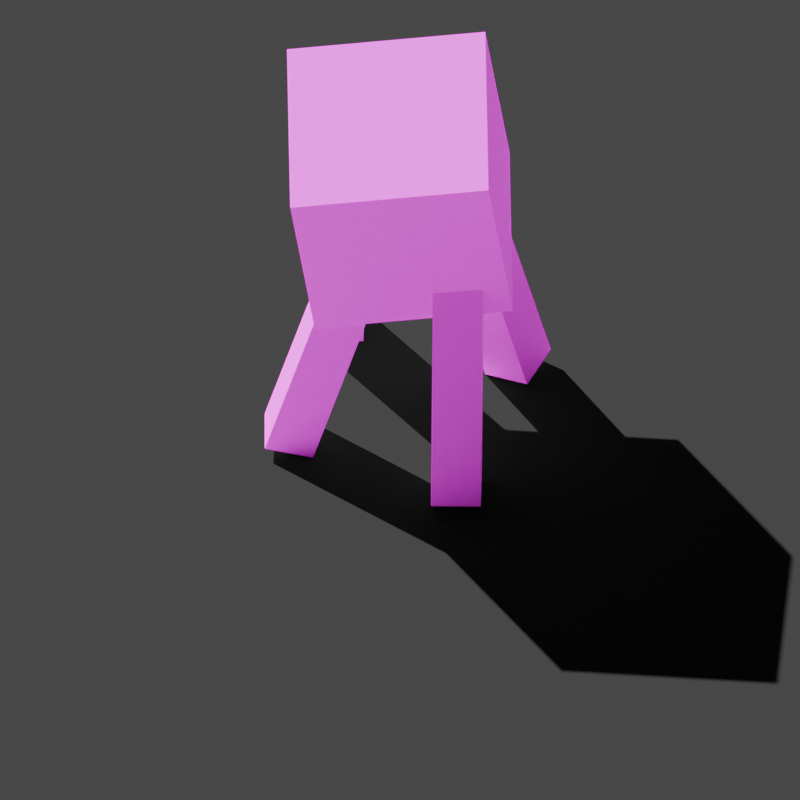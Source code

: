 # Source: walker.blend  (saved by Blender 4.0.36; exported with 4.5.12 LTS)
import bpy
from mathutils import Matrix  # noqa: F401  (used for matrix-valued properties, if any)

bpy.ops.wm.read_factory_settings(use_empty=True)
scene = bpy.context.scene
scene.name = 'Scene'

# ---- collections
col_collection = bpy.data.collections.new('Collection'); scene.collection.children.link(col_collection)

# ---- images (referenced by path relative to the original .blend; pixels are not part of the script)
import os
ASSET_DIR = os.environ.get("B2B_ASSET_DIR", "")  # directory of the original .blend (textures are referenced by path, not embedded)
HERE = os.path.dirname(os.path.abspath(__file__))  # packed textures are extracted next to this script under _unpacked/

def load_image(name, relpath, width, height, colorspace="sRGB"):
    """Load a texture the original file referenced (path relative to the .blend, or extracted next to this script)."""
    p = next((c for c in (os.path.join(HERE, relpath), os.path.join(ASSET_DIR, relpath)) if relpath and os.path.exists(c)), "")
    if p:
        img = bpy.data.images.load(p, check_existing=True)
        img.name = name
    else:  # same state as the original file: an image datablock whose file is absent (Cycles renders it pink)
        img = bpy.data.images.new(name, width, height)
        img.source = "FILE"
        img.filepath = "//" + (relpath or name)
    img.colorspace_settings.name = colorspace
    return img
img_0b9b582fca0cca5f70b4aa1f77024995_jpg = load_image('0b9b582fca0cca5f70b4aa1f77024995.jpg', '0b9b582fca0cca5f70b4aa1f77024995.jpg', 1024, 1024, 'sRGB')

# ---- materials (node trees are filled in below, after node groups)
mat_material = bpy.data.materials.new('Material')
mat_material.alpha_threshold = 0.0
mat_material.use_transparent_shadow = False
mat_material.roughness = 0.5
mat_material.line_color = (0.0, 0.0, 0.0, 1.0)
mat_shadow_catcher = bpy.data.materials.new('shadow_catcher')
mat_shadow_catcher.surface_render_method = 'BLENDED'
mat_shadow_catcher.blend_method = 'BLEND'
mat_checker_grid = bpy.data.materials.new('checker_grid')
mat_checker_grid.surface_render_method = 'BLENDED'
mat_checker_grid.blend_method = 'BLEND'

# ---- material node trees
mat_material.use_nodes = True; mat_material.node_tree.nodes.clear()
_N = mat_material.node_tree.nodes; _L = mat_material.node_tree.links
n0 = _N.new('ShaderNodeOutputMaterial'); n0.name = 'Material Output'; n0.location = (300, 300)
n1 = _N.new('ShaderNodeBsdfPrincipled'); n1.name = 'Principled BSDF'; n1.location = (10, 300)
n1.inputs[3].default_value = 1.45
n1.inputs[13].default_value = 0.0
n2 = _N.new('ShaderNodeTexImage'); n2.name = 'Image Texture'; n2.location = (-280, 280)
n2.image = img_0b9b582fca0cca5f70b4aa1f77024995_jpg
n2.interpolation = 'Closest'
_L.new(n1.outputs[0], n0.inputs[0])
_L.new(n2.outputs[0], n1.inputs[0])
n0.is_active_output = True
mat_shadow_catcher.use_nodes = True; mat_shadow_catcher.node_tree.nodes.clear()
_N = mat_shadow_catcher.node_tree.nodes; _L = mat_shadow_catcher.node_tree.links
n0 = _N.new('ShaderNodeOutputMaterial'); n0.name = 'Material Output'; n0.location = (300, 300)
n0.target = 'EEVEE'
n1 = _N.new('ShaderNodeBsdfPrincipled'); n1.name = 'Principled BSDF'; n1.location = (0, 0)
n1.inputs[0].default_value = (0.0, 0.0, 0.0, 1.0)
n1.inputs[2].default_value = 1.0
n1.inputs[3].default_value = 1.45
n1.inputs[13].default_value = 0.0
n2 = _N.new('ShaderNodeValToRGB'); n2.name = 'Color Ramp'; n2.location = (0, 0)
while len(n2.color_ramp.elements) > 1: n2.color_ramp.elements.remove(n2.color_ramp.elements[-1])
n2.color_ramp.elements[0].position = 0.0; n2.color_ramp.elements[0].color = (1.0, 1.0, 1.0, 1.0)
_e = n2.color_ramp.elements.new(0.1545); _e.color = (0.0, 0.0, 0.0, 1.0)
n3 = _N.new('ShaderNodeShaderToRGB'); n3.name = 'Shader to RGB'; n3.location = (0, 0)
n4 = _N.new('ShaderNodeBsdfDiffuse'); n4.name = 'Diffuse BSDF'; n4.location = (0, 0)
n4.inputs[0].default_value = (1.0, 1.0, 1.0, 1.0)
n4.inputs[1].default_value = 1.0
n5 = _N.new('ShaderNodeOutputMaterial'); n5.name = 'Material Output.001'; n5.location = (0, 0)
n5.target = 'CYCLES'
n6 = _N.new('ShaderNodeBsdfPrincipled'); n6.name = 'Principled BSDF.001'; n6.location = (0, 0)
n6.inputs[0].default_value = (1.0, 1.0, 1.0, 1.0)
n6.inputs[2].default_value = 1.0
n6.inputs[3].default_value = 1.45
n6.inputs[4].default_value = 0.8
n6.inputs[13].default_value = 0.0
n7 = _N.new('ShaderNodeMixShader'); n7.name = 'Mix Shader'; n7.location = (0, 0)
n7.label = 'Disable Shadow'
n7.hide = True
n8 = _N.new('ShaderNodeLightPath'); n8.name = 'Light Path'; n8.location = (0, 0)
n8.hide = True
n9 = _N.new('ShaderNodeBsdfTransparent'); n9.name = 'Transparent BSDF'; n9.location = (0, 0)
n9.hide = True
_L.new(n2.outputs[0], n1.inputs[4])
_L.new(n3.outputs[0], n2.inputs[0])
_L.new(n4.outputs[0], n3.inputs[0])
_L.new(n6.outputs[0], n5.inputs[0])
_L.new(n1.outputs[0], n7.inputs[1])
_L.new(n7.outputs[0], n0.inputs[0])
_L.new(n8.outputs[1], n7.inputs[0])
_L.new(n9.outputs[0], n7.inputs[2])
n0.is_active_output = True
mat_checker_grid.use_nodes = True; mat_checker_grid.node_tree.nodes.clear()
_N = mat_checker_grid.node_tree.nodes; _L = mat_checker_grid.node_tree.links
n0 = _N.new('ShaderNodeOutputMaterial'); n0.name = 'Material Output'; n0.location = (300, 300)
n0.target = 'CYCLES'
n1 = _N.new('ShaderNodeEmission'); n1.name = 'Emission'; n1.location = (0, 0)
n2 = _N.new('ShaderNodeTexChecker'); n2.name = 'Checker Texture'; n2.location = (0, 0)
n2.inputs[1].default_value = (0.02519, 0.02519, 0.02519, 1.0)
n2.inputs[2].default_value = (0.04971, 0.04971, 0.04971, 1.0)
n3 = _N.new('ShaderNodeVectorMath'); n3.name = 'Vector Math'; n3.location = (0, 0)
n3.inputs[1].default_value = (0.5, 0.5, 0.0)
n4 = _N.new('ShaderNodeVectorMath'); n4.name = 'Vector Math.001'; n4.location = (0, 0)
n4.operation = 'MULTIPLY'
n4.inputs[1].default_value = (8.0, 8.0, 8.0)
n5 = _N.new('ShaderNodeTexCoord'); n5.name = 'Texture Coordinate'; n5.location = (0, 0)
n6 = _N.new('ShaderNodeOutputMaterial'); n6.name = 'Material Output.001'; n6.location = (0, 0)
n6.target = 'EEVEE'
n7 = _N.new('ShaderNodeMixShader'); n7.name = 'Mix Shader'; n7.location = (0, 0)
n7.label = 'Disable Shadow'
n7.hide = True
n8 = _N.new('ShaderNodeLightPath'); n8.name = 'Light Path'; n8.location = (0, 0)
n8.hide = True
n9 = _N.new('ShaderNodeBsdfTransparent'); n9.name = 'Transparent BSDF'; n9.location = (0, 0)
n9.hide = True
_L.new(n1.outputs[0], n0.inputs[0])
_L.new(n2.outputs[0], n1.inputs[0])
_L.new(n3.outputs[0], n2.inputs[0])
_L.new(n4.outputs[0], n3.inputs[0])
_L.new(n5.outputs[2], n4.inputs[0])
_L.new(n1.outputs[0], n7.inputs[1])
_L.new(n7.outputs[0], n6.inputs[0])
_L.new(n8.outputs[1], n7.inputs[0])
_L.new(n9.outputs[0], n7.inputs[2])
n0.is_active_output = True

# ---- world
world_world = bpy.data.worlds.new('World'); scene.world = world_world
world_world.use_nodes = True; world_world.node_tree.nodes.clear()
_N = world_world.node_tree.nodes; _L = world_world.node_tree.links
n0 = _N.new('ShaderNodeOutputWorld'); n0.name = 'World Output'; n0.location = (300, 300)
n1 = _N.new('ShaderNodeBackground'); n1.name = 'Background'; n1.location = (10, 300)
n1.inputs[0].default_value = (0.05088, 0.05088, 0.05088, 1.0)
_L.new(n1.outputs[0], n0.inputs[0])
n0.is_active_output = True
world_world.color = (0.05088, 0.05088, 0.05088)
world_world.use_sun_shadow = False
world_world.sun_shadow_jitter_overblur = 0.0

# ---- cameras
cam_camera = bpy.data.cameras.new('Camera')
cam_camera.type = 'ORTHO'
cam_camera.clip_end = 200.0
cam_camera.ortho_scale = 8.0

# ---- lights
light_sun = bpy.data.lights.new('Sun', 'SUN')
light_sun.transmission_factor = 0.0

# ---- meshes
me_cube = bpy.data.meshes.new('Cube')
me_cube.from_pydata([(0.8532, 0.8605, 0.7036), (1.099, 1.122, -1.264), (0.8856, -1.122, 0.4438), (1.131, -0.8605, -1.524), (-1.131, 0.8605, 0.4557), (-0.8856, 1.122, -1.512), (-1.099, -1.122, 0.1959), (-0.8532, -0.8605, -1.772), (-0.8699, -0.3135, -3.648), (0.01862, -0.3583, -0.4217), (-0.8699, -0.8135, -3.648), (0.01862, -0.8602, -0.4217), (-1.353, -0.3135, -3.52), (-0.4665, -0.3583, -0.2928), (-1.353, -0.8135, -3.52), (-0.4665, -0.8602, -0.2928), (-0.8848, 1.313, -3.614), (-0.8412, 0.7372, -0.3175), (-0.3852, 1.332, -3.61), (-0.3397, 0.7566, -0.314), (-0.8652, 0.8215, -3.705), (-0.8216, 0.244, -0.4085), (-0.3656, 0.8407, -3.701), (-0.32, 0.2634, -0.4049), (0.8509, 0.357, -3.637), (0.03031, 0.411, -0.3929), (1.091, 0.7911, -3.576), (0.2717, 0.8468, -0.3322), (1.272, 0.109, -3.531), (0.453, 0.162, -0.2866), (1.512, 0.5432, -3.471), (0.6944, 0.5978, -0.2258), (0.8195, -1.164, -3.67), (0.8487, -0.1674, -0.4749), (0.807, -1.639, -3.514), (0.8362, -0.6444, -0.319), (0.3196, -1.152, -3.674), (0.347, -0.1555, -0.4788), (0.3071, -1.627, -3.518), (0.3344, -0.6325, -0.3229)], [], [(0, 4, 6, 2), (3, 2, 6, 7), (7, 6, 4, 5), (5, 1, 3, 7), (1, 0, 2, 3), (5, 4, 0, 1), (8, 12, 14, 10), (11, 10, 14, 15), (15, 14, 12, 13), (13, 9, 11, 15), (9, 8, 10, 11), (13, 12, 8, 9), (16, 20, 22, 18), (19, 18, 22, 23), (23, 22, 20, 21), (21, 17, 19, 23), (17, 16, 18, 19), (21, 20, 16, 17), (24, 28, 30, 26), (27, 26, 30, 31), (31, 30, 28, 29), (29, 25, 27, 31), (25, 24, 26, 27), (29, 28, 24, 25), (32, 36, 38, 34), (35, 34, 38, 39), (39, 38, 36, 37), (37, 33, 35, 39), (33, 32, 34, 35), (37, 36, 32, 33)])
_uv = me_cube.uv_layers.new(name='UVMap')
_uv.uv.foreach_set('vector', [1.02, 0.08568, 0.9619, 0.08568, 0.9619, 0.04464, 1.02, 0.04464, 1.02, 0.003596, 1.02, 0.04464, 0.9619, 0.04464, 0.9619, 0.003596, 0.9039, 0.1267, 0.9039, 0.08568, 0.9619, 0.08568, 0.9619, 0.1267, 0.9619, 0.1267, 1.02, 0.1267, 1.02, 0.1678, 0.9619, 0.1678, 1.02, 0.1267, 1.02, 0.08568, 1.078, 0.08568, 1.078, 0.1267, 0.9619, 0.1267, 0.9619, 0.08568, 1.02, 0.08568, 1.02, 0.1267, 0.6098, 0.7188, 0.5934, 0.7187, 0.5935, 0.7071, 0.6099, 0.7072, 0.6264, 0.7966, 0.6262, 0.7189, 0.6426, 0.7188, 0.6429, 0.7965, 0.577, 0.7965, 0.577, 0.7188, 0.5934, 0.7187, 0.5935, 0.7963, 0.5935, 0.7963, 0.6099, 0.7964, 0.6098, 0.8081, 0.5933, 0.808, 0.6099, 0.7964, 0.6098, 0.7188, 0.6262, 0.7189, 0.6264, 0.7966, 0.5935, 0.7963, 0.5934, 0.7187, 0.6098, 0.7188, 0.6099, 0.7964, 0.6098, 0.7188, 0.5934, 0.7187, 0.5935, 0.7071, 0.6099, 0.7072, 0.6264, 0.7966, 0.6262, 0.7189, 0.6426, 0.7188, 0.6429, 0.7965, 0.577, 0.7965, 0.577, 0.7188, 0.5934, 0.7187, 0.5935, 0.7963, 0.5935, 0.7963, 0.6099, 0.7964, 0.6098, 0.8081, 0.5933, 0.808, 0.6099, 0.7964, 0.6098, 0.7188, 0.6262, 0.7189, 0.6264, 0.7966, 0.5935, 0.7963, 0.5934, 0.7187, 0.6098, 0.7188, 0.6099, 0.7964, 0.6098, 0.7188, 0.5934, 0.7187, 0.5935, 0.7071, 0.6099, 0.7072, 0.6264, 0.7966, 0.6262, 0.7189, 0.6426, 0.7188, 0.6429, 0.7965, 0.577, 0.7965, 0.577, 0.7188, 0.5934, 0.7187, 0.5935, 0.7963, 0.5935, 0.7963, 0.6099, 0.7964, 0.6098, 0.8081, 0.5933, 0.808, 0.6099, 0.7964, 0.6098, 0.7188, 0.6262, 0.7189, 0.6264, 0.7966, 0.5935, 0.7963, 0.5934, 0.7187, 0.6098, 0.7188, 0.6099, 0.7964, 0.6098, 0.7188, 0.5934, 0.7187, 0.5935, 0.7071, 0.6099, 0.7072, 0.6264, 0.7966, 0.6262, 0.7189, 0.6426, 0.7188, 0.6429, 0.7965, 0.577, 0.7965, 0.577, 0.7188, 0.5934, 0.7187, 0.5935, 0.7963, 0.5935, 0.7963, 0.6099, 0.7964, 0.6098, 0.8081, 0.5933, 0.808, 0.6099, 0.7964, 0.6098, 0.7188, 0.6262, 0.7189, 0.6264, 0.7966, 0.5935, 0.7963, 0.5934, 0.7187, 0.6098, 0.7188, 0.6099, 0.7964])
me_cube.materials.append(mat_material)
me_cube.use_mirror_vertex_groups = False
me_cube.update()
me_cube.normals_split_custom_set([tuple(v) for v in zip(*[iter([-0.1229, -0.1309, 0.9837, -0.1229, -0.1309, 0.9837, -0.1229, -0.1309, 0.9837, -0.1229, -0.1309, 0.9837, 0.01623, -0.9914, -0.1299, 0.01623, -0.9914, -0.1299, 0.01623, -0.9914, -0.1299, 0.01623, -0.9914, -0.1299, -0.9923, -5.96e-08, -0.1239, -0.9923, -5.96e-08, -0.1239, -0.9923, -5.96e-08, -0.1239, -0.9923, -5.96e-08, -0.1239, 0.1229, 0.1309, -0.9837, 0.1229, 0.1309, -0.9837, 0.1229, 0.1309, -0.9837, 0.1229, 0.1309, -0.9837, 0.9923, 5.96e-08, 0.1239, 0.9923, 5.96e-08, 0.1239, 0.9923, 5.96e-08, 0.1239, 0.9923, 5.96e-08, 0.1239, -0.01623, 0.9914, 0.1299, -0.01623, 0.9914, 0.1299, -0.01623, 0.9914, 0.1299, -0.01623, 0.9914, 0.1299, 0.2568, 0.0, 0.9665, 0.2568, 0.0, 0.9665, 0.2568, 0.0, 0.9665, 0.2568, 0.0, 0.9665, 0.003584, 0.9999, 0.01349, 0.003584, 0.9999, 0.01349, 0.003584, 0.9999, 0.01349, 0.003584, 0.9999, 0.01349, 0.9643, 0.0, -0.265, 0.9643, 0.0, -0.265, 0.9643, 0.0, -0.265, 0.9643, 0.0, -0.265, -0.2568, -1.479e-08, -0.9665, -0.2568, -1.479e-08, -0.9665, -0.2568, -1.479e-08, -0.9665, -0.2568, -1.479e-08, -0.9665, -0.9641, 0.0, 0.2655, -0.9641, 0.0, 0.2655, -0.9641, 0.0, 0.2655, -0.9641, 0.0, 0.2655, -0.003438, -0.9999, -0.01294, -0.003438, -0.9999, -0.01294, -0.003438, -0.9999, -0.01294, -0.003438, -0.9999, -0.01294, -4.768e-07, -0.1814, 0.9834, -4.768e-07, -0.1814, 0.9834, -4.768e-07, -0.1814, 0.9834, -4.768e-07, -0.1814, 0.9834, -0.9991, -0.041, 0.00663, -0.9991, -0.041, 0.00663, -0.9991, -0.041, 0.00663, -0.9991, -0.041, 0.00663, -0.03912, 0.9842, 0.1729, -0.03912, 0.9842, 0.1729, -0.03912, 0.9842, 0.1729, -0.03912, 0.9842, 0.1729, 0.0, 0.1814, -0.9834, 0.0, 0.1814, -0.9834, 0.0, 0.1814, -0.9834, 0.0, 0.1814, -0.9834, 0.03912, -0.9843, -0.1724, 0.03912, -0.9843, -0.1724, 0.03912, -0.9843, -0.1724, 0.03912, -0.9843, -0.1724, 0.9991, 0.0409, -0.006069, 0.9991, 0.0409, -0.006069, 0.9991, 0.0409, -0.006069, 0.9991, 0.0409, -0.006069, -0.244, -1.192e-07, 0.9698, -0.244, -1.192e-07, 0.9698, -0.244, -1.192e-07, 0.9698, -0.244, -1.192e-07, 0.9698, -0.4843, -0.8683, -0.1075, -0.4843, -0.8683, -0.1075, -0.4843, -0.8683, -0.1075, -0.4843, -0.8683, -0.1075, -0.84, 0.496, -0.2201, -0.84, 0.496, -0.2201, -0.84, 0.496, -0.2201, -0.84, 0.496, -0.2201, 0.244, 8.873e-08, -0.9698, 0.244, 8.873e-08, -0.9698, 0.244, 8.873e-08, -0.9698, 0.244, 8.873e-08, -0.9698, 0.8398, -0.496, 0.2207, 0.8398, -0.496, 0.2207, 0.8398, -0.496, 0.2207, 0.8398, -0.496, 0.2207, 0.4842, 0.8683, 0.108, 0.4842, 0.8683, 0.108, 0.4842, 0.8683, 0.108, 0.4842, 0.8683, 0.108, 2.086e-07, 0.3107, 0.9505, 2.086e-07, 0.3107, 0.9505, 2.086e-07, 0.3107, 0.9505, 2.086e-07, 0.3107, 0.9505, 0.02497, 0.9545, -0.2973, 0.02497, 0.9545, -0.2973, 0.02497, 0.9545, -0.2973, 0.02497, 0.9545, -0.2973, 0.9997, -0.02638, -0.0003306, 0.9997, -0.02638, -0.0003306, 0.9997, -0.02638, -0.0003306, 0.9997, -0.02638, -0.0003306, -4.714e-08, -0.3107, -0.9505, -4.714e-08, -0.3107, -0.9505, -4.714e-08, -0.3107, -0.9505, -4.714e-08, -0.3107, -0.9505, -0.9996, 0.02656, 0.0008731, -0.9996, 0.02656, 0.0008731, -0.9996, 0.02656, 0.0008731, -0.9996, 0.02656, 0.0008731, -0.02497, -0.9543, 0.2978, -0.02497, -0.9543, 0.2978, -0.02497, -0.9543, 0.2978, -0.02497, -0.9543, 0.2978])] * 3)])
me_plane = bpy.data.meshes.new('Plane')
me_plane.from_pydata([(-1.0, -1.0, 0.0), (1.0, -1.0, 0.0), (-1.0, 1.0, 0.0), (1.0, 1.0, 0.0)], [], [(0, 1, 3, 2)])
_uv = me_plane.uv_layers.new(name='UVMap')
_uv.uv.foreach_set('vector', [0.0, 0.0, 1.0, 0.0, 1.0, 1.0, 0.0, 1.0])
me_plane.materials.append(mat_shadow_catcher)
me_plane.update()
me_plane_001 = bpy.data.meshes.new('Plane.001')
me_plane_001.from_pydata([(-1.0, -1.0, 0.0), (1.0, -1.0, 0.0), (-1.0, 1.0, 0.0), (1.0, 1.0, 0.0)], [], [(0, 1, 3, 2)])
_uv = me_plane_001.uv_layers.new(name='UVMap')
_uv.uv.foreach_set('vector', [0.0, 0.0, 1.0, 0.0, 1.0, 1.0, 0.0, 1.0])
me_plane_001.materials.append(mat_checker_grid)
me_plane_001.update()

# ---- objects
ob_cube = bpy.data.objects.new('Cube', me_cube)
ob_camera = bpy.data.objects.new('Camera', cam_camera)
ob_factorio_utils_rotator = bpy.data.objects.new('factorio_utils_rotator', None)
ob_shadow_catcher = bpy.data.objects.new('shadow_catcher', me_plane)
ob_checker_grid = bpy.data.objects.new('checker_grid', me_plane_001)
ob_sun = bpy.data.objects.new('sun', light_sun)

# ---- transforms, parenting, visibility, modifiers, constraints
ob_cube.location = (0.0, 0.0, 3.644)
ob_cube.lock_rotations_4d = False
ob_cube.empty_display_type = 'ARROWS'
ob_cube.lineart.crease_threshold = 0.0
ob_camera.parent = ob_factorio_utils_rotator
ob_camera.location = (0.0, -60.0, 60.0)
ob_camera.rotation_euler = (0.7854, -0.0, 0.0)
ob_camera.lock_rotations_4d = False
ob_camera.empty_display_type = 'ARROWS'
ob_camera.color = (0.0, 0.0, 0.0, 0.0)
ob_camera.display_type = 'WIRE'
ob_camera.lineart.crease_threshold = 0.0
ob_factorio_utils_rotator.location = (0.0, 0.0, 0.0)
ob_shadow_catcher.parent = ob_factorio_utils_rotator
ob_shadow_catcher.location = (0.0, 0.0, 0.0)
ob_shadow_catcher.scale = (50.0, 50.0, 50.0)
ob_shadow_catcher.visible_shadow = False
ob_shadow_catcher.is_shadow_catcher = True
ob_checker_grid.parent = ob_factorio_utils_rotator
ob_checker_grid.location = (0.0, 0.0, 0.0)
ob_checker_grid.scale = (20.0, 28.28, 20.0)
ob_checker_grid.hide_render = True
ob_checker_grid.visible_shadow = False
ob_sun.parent = ob_factorio_utils_rotator
ob_sun.location = (0.0, 0.0, -4.0)
ob_sun.rotation_euler = (0.7854, -3.959e-09, -2.356)

# ---- collection membership
col_collection.objects.link(ob_cube)
col_collection.objects.link(ob_camera)
col_collection.objects.link(ob_factorio_utils_rotator)
col_collection.objects.link(ob_shadow_catcher)
col_collection.objects.link(ob_checker_grid)
col_collection.objects.link(ob_sun)

# ---- scene / render settings (as saved in the file)
scene.camera = ob_camera
scene.frame_start = 1; scene.frame_end = 250; scene.frame_set(0)
scene.render.engine = 'BLENDER_EEVEE_NEXT'
scene.render.resolution_x = 128
scene.render.resolution_y = 128
scene.render.fps = 16
scene.render.film_transparent = True
scene.cycles.sampling_pattern = 'TABULATED_SOBOL'
bpy.context.view_layer.update()
